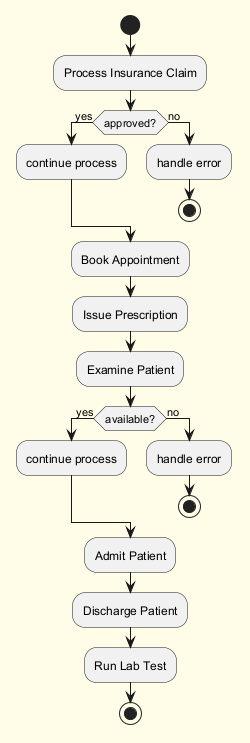

The diagram above was rendered by PlantUML. Its source (embedded in the PNG):
@startuml
skinparam backgroundColor #FFFDE7
skinparam classBackgroundColor #FFF9C4
skinparam classBorderColor #F57F17
start
:Process Insurance Claim;
if (approved?) then (yes)
:continue process;
else (no)
:handle error;
stop
endif
:Book Appointment;
:Issue Prescription;
:Examine Patient;
if (available?) then (yes)
:continue process;
else (no)
:handle error;
stop
endif
:Admit Patient;
:Discharge Patient;
:Run Lab Test;
stop
@enduml